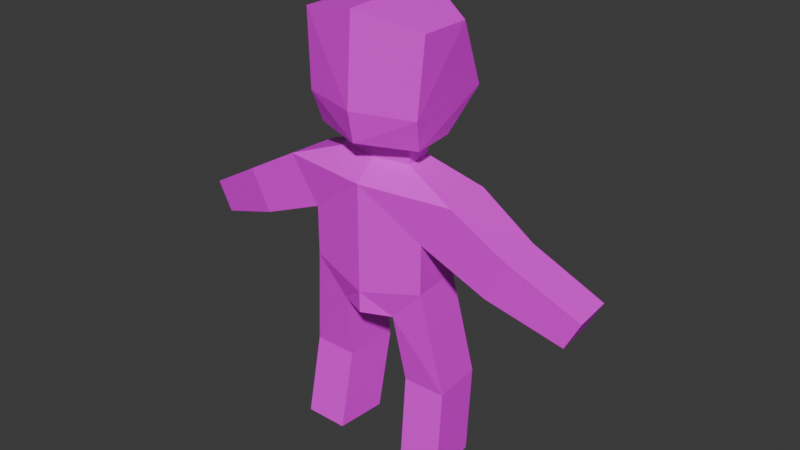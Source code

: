# Source: character.backup.blend  (saved by Blender 5.1.30; exported with 4.5.12 LTS)
import bpy
from mathutils import Matrix  # noqa: F401  (used for matrix-valued properties, if any)

bpy.ops.wm.read_factory_settings(use_empty=True)
scene = bpy.context.scene
scene.name = 'Scene'

# ---- collections
col_collection = bpy.data.collections.new('Collection'); scene.collection.children.link(col_collection)

# ---- images (referenced by path relative to the original .blend; pixels are not part of the script)
import os
ASSET_DIR = os.environ.get("B2B_ASSET_DIR", "")  # directory of the original .blend (textures are referenced by path, not embedded)
HERE = os.path.dirname(os.path.abspath(__file__))  # packed textures are extracted next to this script under _unpacked/

def load_image(name, relpath, width, height, colorspace="sRGB"):
    """Load a texture the original file referenced (path relative to the .blend, or extracted next to this script)."""
    p = next((c for c in (os.path.join(HERE, relpath), os.path.join(ASSET_DIR, relpath)) if relpath and os.path.exists(c)), "")
    if p:
        img = bpy.data.images.load(p, check_existing=True)
        img.name = name
    else:  # same state as the original file: an image datablock whose file is absent (Cycles renders it pink)
        img = bpy.data.images.new(name, width, height)
        img.source = "FILE"
        img.filepath = "//" + (relpath or name)
    img.colorspace_settings.name = colorspace
    return img
img_character_png = load_image('character.png', 'character.png', 1024, 1024, 'sRGB')

# ---- materials (node trees are filled in below, after node groups)
mat_x = bpy.data.materials.new('材质')

# ---- material node trees
mat_x.use_nodes = True; mat_x.node_tree.nodes.clear()
_N = mat_x.node_tree.nodes; _L = mat_x.node_tree.links
n0 = _N.new('ShaderNodeBsdfPrincipled'); n0.name = '原理化 BSDF'; n0.location = (-200, 100)
n1 = _N.new('ShaderNodeOutputMaterial'); n1.name = '材质输出'; n1.location = (200, 100)
n2 = _N.new('ShaderNodeTexImage'); n2.name = '图像纹理'; n2.location = (-539, 57)
n2.image = img_character_png
n2.interpolation = 'Closest'
_L.new(n0.outputs[0], n1.inputs[0])
_L.new(n2.outputs[0], n0.inputs[0])
n1.is_active_output = True

# ---- world
world_world = bpy.data.worlds.new('World'); scene.world = world_world
world_world.use_nodes = True; world_world.node_tree.nodes.clear()
_N = world_world.node_tree.nodes; _L = world_world.node_tree.links
n0 = _N.new('ShaderNodeOutputWorld'); n0.name = 'World Output'; n0.location = (200, 100)
n1 = _N.new('ShaderNodeBackground'); n1.name = 'Background'; n1.location = (-200, 100)
n1.inputs[0].default_value = (0.05088, 0.05088, 0.05088, 1.0)
_L.new(n1.outputs[0], n0.inputs[0])
n0.is_active_output = True
world_world.color = (0.05088, 0.05088, 0.05088)
world_world.sun_shadow_jitter_overblur = 0.0

# ---- meshes
me_x = bpy.data.meshes.new('立方体')
me_x.from_pydata([(0.2131, 0.07704, 1.412), (0.2791, 0.07704, 1.863), (0.2363, -0.1231, 1.412), (0.2791, -0.1468, 1.863), (0.0, -0.2161, 1.412), (0.0, -0.2161, 1.917), (0.0, 0.2785, 1.412), (0.0, 0.2394, 1.935), (0.2569, -0.1602, 1.544), (0.236, 0.2347, 1.57), (0.0, 0.3482, 1.629), (0.0, -0.2413, 1.544), (0.1467, 0.04459, 1.412), (0.1569, -0.0788, 1.412), (0.0, 0.1273, 1.412), (0.0, -0.1085, 1.412), (0.1467, 0.04459, 1.323), (0.1569, -0.0788, 1.323), (0.0, 0.1273, 1.323), (0.0, -0.1085, 1.323), (0.3778, 0.08528, 1.24), (0.3965, -0.1418, 1.24), (0.0, 0.2375, 1.212), (0.0, -0.1964, 1.24), (0.2448, 0.08528, 1.047), (0.2636, -0.1418, 1.047), (0.0, 0.2375, 1.087), (0.0, -0.1964, 1.087), (0.2448, 0.08528, 0.8305), (0.2636, -0.1418, 0.8305), (0.0, 0.2375, 0.8305), (0.0, -0.1964, 0.7727), (0.1069, 0.08528, 0.6804), (0.1256, -0.1418, 0.6804), (0.0, 0.1687, 0.6804), (0.0, -0.1964, 0.6804), (0.6271, 0.05715, 1.099), (0.6459, -0.1339, 1.099), (0.5373, 0.05715, 0.9232), (0.5561, -0.1339, 0.9232), (0.9139, 0.09992, 0.9364), (0.929, -0.07716, 0.9364), (0.8488, 0.09992, 0.8108), (0.864, -0.07716, 0.8108), (0.113, -0.139, 0.685), (0.0942, 0.08804, 0.685), (0.3178, 0.1402, 0.3684), (0.3366, -0.08684, 0.3684), (0.1276, 0.1402, 0.3666), (0.1464, -0.08684, 0.3666), (0.3367, 0.08556, 0.007377), (0.3555, -0.1415, 0.007377), (0.1465, 0.08556, 0.005548), (0.1653, -0.1415, 0.005548)], [], [(11, 5, 3, 8), (8, 3, 1, 9), (0, 6, 14, 12), (3, 5, 7, 1), (9, 1, 7, 10), (0, 9, 10, 6), (2, 8, 9, 0), (4, 11, 8, 2), (15, 13, 17, 19), (4, 2, 13, 15), (2, 0, 12, 13), (19, 17, 21, 23), (13, 12, 16, 17), (12, 14, 18, 16), (20, 22, 26, 24), (17, 16, 20, 21), (16, 18, 22, 20), (27, 25, 29, 31), (23, 21, 25, 27), (24, 25, 39, 38), (31, 29, 33, 35), (25, 24, 28, 29), (24, 26, 30, 28), (35, 33, 32, 34), (28, 30, 34, 32), (39, 37, 41, 43), (25, 21, 37, 39), (21, 20, 36, 37), (20, 24, 38, 36), (41, 40, 42, 43), (38, 39, 43, 42), (36, 38, 42, 40), (37, 36, 40, 41), (32, 33, 44, 45), (33, 29, 47, 49), (47, 46, 50, 51), (29, 28, 46, 47), (28, 32, 48, 46), (32, 33, 49, 48), (51, 50, 52, 53), (46, 48, 52, 50), (48, 49, 53, 52), (49, 47, 51, 53)])
_uv = me_x.uv_layers.new(name='UV贴图')
_uv.uv.foreach_set('vector', [0.8438, 0.9375, 0.8438, 1.0, 0.875, 1.0, 0.875, 0.9375, 0.625, 0.8438, 0.625, 1.0, 0.9375, 1.0, 0.9375, 0.8438, 0.03125, 0.9062, 0.03125, 0.9062, 0.03125, 0.9062, 0.03125, 0.9062, 0.7812, 0.875, 0.7188, 0.875, 0.7188, 1.0, 0.7812, 0.9375, 0.375, 0.8125, 0.375, 1.0, 0.1875, 1.0, 0.1875, 0.8438, 0.375, 0.7812, 0.375, 0.8125, 0.1875, 0.8438, 0.1875, 0.7812, 0.625, 0.7812, 0.625, 0.8438, 0.9375, 0.8438, 0.9375, 0.7812, 0.8438, 0.9375, 0.8438, 0.9375, 0.875, 0.9375, 0.875, 0.9375, 0.03125, 0.9062, 0.03125, 0.9062, 0.6875, 0.75, 0.6875, 0.75, 0.03125, 0.9062, 0.03125, 0.9062, 0.03125, 0.9062, 0.03125, 0.9062, 0.03125, 0.9062, 0.03125, 0.9062, 0.03125, 0.9062, 0.03125, 0.9062, 0.6875, 0.75, 0.6875, 0.75, 0.4375, 0.625, 0.4375, 0.5938, 0.03125, 0.9062, 0.03125, 0.9062, 0.6875, 0.7188, 0.6875, 0.75, 0.03125, 0.9062, 0.03125, 0.9062, 0.6875, 0.75, 0.6875, 0.7188, 0.4688, 0.75, 0.25, 0.75, 0.25, 0.6562, 0.4688, 0.6562, 0.6875, 0.75, 0.6875, 0.7188, 0.8438, 0.6562, 0.4375, 0.625, 0.6875, 0.6562, 0.6875, 0.7188, 0.8438, 0.7188, 0.8438, 0.625, 0.2812, 0.6875, 0.4062, 0.6562, 0.4062, 0.5625, 0.2812, 0.5312, 0.2812, 0.75, 0.4688, 0.75, 0.4062, 0.6562, 0.2812, 0.6875, 0.7188, 0.4375, 0.7188, 0.2812, 0.9375, 0.2812, 0.9375, 0.4375, 0.2812, 0.5312, 0.4062, 0.5625, 0.3438, 0.5, 0.2812, 0.5, 0.3125, 0.625, 0.358, 0.7544, 0.358, 0.7544, 0.3125, 0.625, 0.4688, 0.6562, 0.25, 0.6562, 0.25, 0.4688, 0.4688, 0.4688, 0.25, 0.5366, 0.3125, 0.625, 0.358, 0.7544, 0.25, 0.7429, 0.4688, 0.5938, 0.3438, 0.5938, 0.3438, 0.4688, 0.4688, 0.4688, 0.7188, 0.125, 0.7188, 0.25, 0.9062, 0.25, 0.9062, 0.125, 0.7188, 0.2812, 0.7188, 0.4375, 0.9375, 0.4375, 0.9375, 0.2812, 0.7188, 0.2812, 0.7188, 0.4375, 0.9375, 0.4375, 0.9375, 0.2812, 0.25, 0.4375, 0.25, 0.2812, 0.4688, 0.2812, 0.4688, 0.4375, 0.9062, 0.25, 0.9062, 0.125, 0.7188, 0.125, 0.7188, 0.25, 0.7188, 0.25, 0.7188, 0.125, 0.9062, 0.125, 0.9062, 0.25, 0.25, 0.25, 0.25, 0.125, 0.4688, 0.125, 0.4688, 0.25, 0.7188, 0.25, 0.7188, 0.125, 0.9062, 0.125, 0.9062, 0.25, 0.358, 0.7544, 0.3125, 0.625, 0.3624, 0.5175, 0.358, 0.7544, 0.6562, 0.25, 0.5, 0.25, 0.5, 0.4375, 0.6562, 0.4375, 0.5, 0.25, 0.6562, 0.25, 0.6562, 0.0625, 0.5, 0.0625, 0.6562, 0.25, 0.5, 0.25, 0.5, 0.4375, 0.6562, 0.4375, 0.1875, 0.4375, 0.03125, 0.4375, 0.03125, 0.25, 0.1875, 0.25, 0.6562, 0.4375, 0.5, 0.4375, 0.5, 0.25, 0.6562, 0.25, 0.03125, 0.9688, 0.03125, 0.9688, 0.03125, 0.9688, 0.03125, 0.9688, 0.1875, 0.25, 0.03125, 0.25, 0.03125, 0.0625, 0.1875, 0.0625, 0.6562, 0.25, 0.5, 0.25, 0.5, 0.0625, 0.6562, 0.0625, 0.5, 0.25, 0.6562, 0.25, 0.6562, 0.0625, 0.5, 0.0625])
me_x.materials.append(mat_x)
me_x.update()
arm_001 = bpy.data.armatures.new('骨架.001')  # bones are not reproduced
arm_002 = bpy.data.armatures.new('骨架.002')  # bones are not reproduced

# ---- objects
ob_character = bpy.data.objects.new('Character', me_x)
ob_x = bpy.data.objects.new('骨架', arm_001)
ob_001 = bpy.data.objects.new('骨架.001', arm_002)

# ---- transforms, parenting, visibility, modifiers, constraints
ob_character.location = (0.0, 0.0, 0.0)
_vg = ob_character.vertex_groups.new(name='Torso')
_vg = ob_character.vertex_groups.new(name='骨骼.001')
_vg = ob_character.vertex_groups.new(name='Head')
_vg = ob_character.vertex_groups.new(name='UpperArm.R')
_vg = ob_character.vertex_groups.new(name='LowerArm.R')
_vg = ob_character.vertex_groups.new(name='UpperLeg.R')
_vg = ob_character.vertex_groups.new(name='LowerLeg.R')
_vg = ob_character.vertex_groups.new(name='UpperArm.L')
_vg = ob_character.vertex_groups.new(name='LowerArm.L')
_vg = ob_character.vertex_groups.new(name='UpperLeg.L')
_vg = ob_character.vertex_groups.new(name='LowerLeg.L')
_vg = ob_character.vertex_groups.new(name='IKLegTarget.R')
_vg = ob_character.vertex_groups.new(name='IKLegTarget.L')
_vg = ob_character.vertex_groups.new(name='Hair')
_vg = ob_character.vertex_groups.new(name='Hand.R')
_vg = ob_character.vertex_groups.new(name='Foot.R')
_vg = ob_character.vertex_groups.new(name='Hand.L')
_vg = ob_character.vertex_groups.new(name='Foot.L')
_m = ob_character.modifiers.new('镜像', 'MIRROR')
_m.use_clip = True
ob_x.location = (0.0, 0.0, 0.0)
ob_x.show_in_front = True
ob_001.location = (0.0, 0.0, 0.0)
ob_001.show_in_front = True

# ---- collection membership
col_collection.objects.link(ob_character)
col_collection.objects.link(ob_x)
col_collection.objects.link(ob_001)

# ---- scene / render settings (as saved in the file)
scene.frame_start = 1; scene.frame_end = 250; scene.frame_set(1)
scene.render.engine = 'BLENDER_EEVEE_NEXT'
scene.render.bake_bias = 0.0
scene.render.bake_samples = 0
scene.cycles.sampling_pattern = 'TABULATED_SOBOL'
scene.eevee.use_volume_custom_range = False
bpy.context.view_layer.update()

# ---- added for rendering (the .blend has no active camera and no usable light): camera, sun
cam_auto = bpy.data.cameras.new('AutoCamera')
cam_auto.lens = 50.0
cam_auto.sensor_width = 36.0
cam_auto.clip_end = 1000.0
ob_auto_camera = bpy.data.objects.new('AutoCamera', cam_auto)
scene.collection.objects.link(ob_auto_camera)
ob_auto_camera.location = (2.53764, -2.99169, 3.00036)
ob_auto_camera.rotation_euler = (1.09748, -7.21219e-08, 0.694738)
scene.camera = ob_auto_camera
light_auto_sun = bpy.data.lights.new('AutoSun', 'SUN')
light_auto_sun.energy = 3.0
light_auto_sun.angle = 0.0523599
ob_auto_sun = bpy.data.objects.new('AutoSun', light_auto_sun)
scene.collection.objects.link(ob_auto_sun)
ob_auto_sun.rotation_euler = (0.872665, 0.174533, 0.523599)
bpy.context.view_layer.update()
